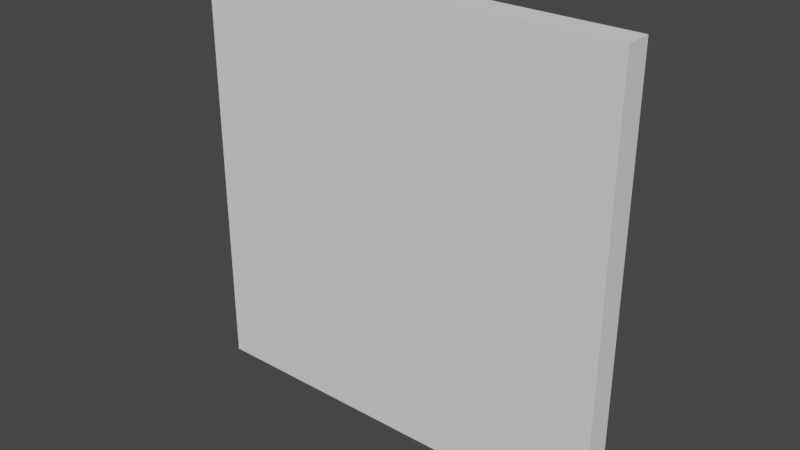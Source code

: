 # Source: SM_wall_4x4x0.25.blend  (saved by Blender 2.80.75; exported with 4.5.12 LTS)
import bpy
from mathutils import Matrix  # noqa: F401  (used for matrix-valued properties, if any)

bpy.ops.wm.read_factory_settings(use_empty=True)
scene = bpy.context.scene
scene.name = 'Scene'

# ---- collections
col_collection = bpy.data.collections.new('Collection'); scene.collection.children.link(col_collection)

# ---- world
world_world = bpy.data.worlds.new('World'); scene.world = world_world
world_world.use_nodes = True; world_world.node_tree.nodes.clear()
_N = world_world.node_tree.nodes; _L = world_world.node_tree.links
n0 = _N.new('ShaderNodeOutputWorld'); n0.name = 'World Output'; n0.location = (300, 300)
n1 = _N.new('ShaderNodeBackground'); n1.name = 'Background'; n1.location = (10, 300)
n1.inputs[0].default_value = (0.05088, 0.05088, 0.05088, 1.0)
_L.new(n1.outputs[0], n0.inputs[0])
n0.is_active_output = True
world_world.color = (0.05088, 0.05088, 0.05088)
world_world.use_sun_shadow = False
world_world.sun_shadow_jitter_overblur = 0.0

# ---- meshes
me_vert = bpy.data.meshes.new('Vert')
me_vert.from_pydata([(0.0, 0.0, 0.0), (-4.0, 0.0, 0.0), (0.0, 0.25, 0.0), (-4.0, 0.25, 0.0), (0.0, 0.0, 4.0), (-4.0, 0.0, 4.0), (0.0, 0.25, 4.0), (-4.0, 0.25, 4.0)], [], [(0, 2, 3, 1), (4, 5, 7, 6), (0, 1, 5, 4), (2, 0, 4, 6), (3, 2, 6, 7), (1, 3, 7, 5)])
me_vert.use_remesh_preserve_volume = False
me_vert.use_remesh_preserve_attributes = False
me_vert.use_mirror_vertex_groups = False
me_vert.update()

# ---- objects
ob_sm_wall_4x4x0_25 = bpy.data.objects.new('SM_wall 4x4x0.25', me_vert)

# ---- transforms, parenting, visibility, modifiers, constraints
ob_sm_wall_4x4x0_25.location = (0.0, 0.0, 0.0)
ob_sm_wall_4x4x0_25.lineart.crease_threshold = 0.0

# ---- collection membership
col_collection.objects.link(ob_sm_wall_4x4x0_25)

# ---- scene / render settings (as saved in the file)
scene.frame_start = 1; scene.frame_end = 250; scene.frame_set(1)
scene.render.engine = 'BLENDER_EEVEE_NEXT'
scene.cycles.use_denoising = False
scene.cycles.samples = 128
scene.cycles.sampling_pattern = 'TABULATED_SOBOL'
scene.cycles.use_adaptive_sampling = False
scene.cycles.use_light_tree = False
scene.view_settings.view_transform = 'Filmic'
bpy.context.view_layer.update()

# ---- added for rendering (the .blend has no active camera and no usable light): camera, sun
cam_auto = bpy.data.cameras.new('AutoCamera')
cam_auto.lens = 50.0
cam_auto.sensor_width = 36.0
cam_auto.clip_end = 1000.0
ob_auto_camera = bpy.data.objects.new('AutoCamera', cam_auto)
scene.collection.objects.link(ob_auto_camera)
ob_auto_camera.location = (3.23897, -6.16176, 6.19118)
ob_auto_camera.rotation_euler = (1.09748, -7.21219e-08, 0.694738)
scene.camera = ob_auto_camera
light_auto_sun = bpy.data.lights.new('AutoSun', 'SUN')
light_auto_sun.energy = 3.0
light_auto_sun.angle = 0.0523599
ob_auto_sun = bpy.data.objects.new('AutoSun', light_auto_sun)
scene.collection.objects.link(ob_auto_sun)
ob_auto_sun.rotation_euler = (0.872665, 0.174533, 0.523599)
bpy.context.view_layer.update()
